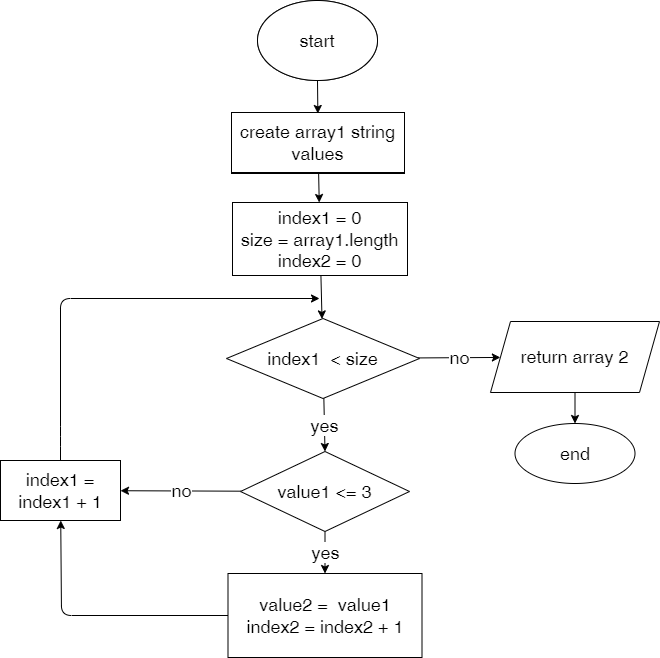

The diagram above was exported from draw.io. Its source (the exported page's mxGraphModel, read from the mxfile embedded in the PNG):
<mxGraphModel dx="1491" dy="1045" grid="0" gridSize="10" guides="1" tooltips="1" connect="1" arrows="1" fold="1" page="0" pageScale="1" pageWidth="850" pageHeight="1100" math="0" shadow="0">
  <root>
    <mxCell id="0" />
    <mxCell id="1" parent="0" />
    <mxCell id="4" value="" style="edgeStyle=none;html=1;fontSize=18;" parent="1" source="2" target="3" edge="1">
      <mxGeometry relative="1" as="geometry" />
    </mxCell>
    <mxCell id="2" value="start" style="ellipse;whiteSpace=wrap;html=1;fontSize=18;" parent="1" vertex="1">
      <mxGeometry x="259" y="-107" width="120" height="80" as="geometry" />
    </mxCell>
    <mxCell id="6" value="" style="edgeStyle=none;html=1;fontSize=18;" parent="1" source="3" target="5" edge="1">
      <mxGeometry relative="1" as="geometry" />
    </mxCell>
    <mxCell id="3" value="create array1 string values" style="whiteSpace=wrap;html=1;fontSize=18;" parent="1" vertex="1">
      <mxGeometry x="233" y="6" width="173" height="60" as="geometry" />
    </mxCell>
    <mxCell id="22" value="" style="edgeStyle=none;html=1;" edge="1" parent="1" source="5" target="21">
      <mxGeometry relative="1" as="geometry" />
    </mxCell>
    <mxCell id="5" value="index1 = 0&lt;br&gt;size = array1.length&lt;br&gt;index2 = 0" style="whiteSpace=wrap;html=1;fontSize=18;" parent="1" vertex="1">
      <mxGeometry x="234" y="95" width="175" height="73" as="geometry" />
    </mxCell>
    <mxCell id="10" value="yes" style="edgeStyle=none;html=1;fontSize=18;" parent="1" source="7" target="9" edge="1">
      <mxGeometry relative="1" as="geometry" />
    </mxCell>
    <mxCell id="13" value="no" style="edgeStyle=none;html=1;fontSize=18;" parent="1" source="7" target="11" edge="1">
      <mxGeometry relative="1" as="geometry" />
    </mxCell>
    <mxCell id="7" value="value1 &amp;lt;= 3" style="rhombus;whiteSpace=wrap;html=1;fontSize=18;" parent="1" vertex="1">
      <mxGeometry x="242" y="344" width="169" height="80" as="geometry" />
    </mxCell>
    <mxCell id="12" value="" style="edgeStyle=none;html=1;fontSize=18;" parent="1" source="9" target="11" edge="1">
      <mxGeometry relative="1" as="geometry">
        <Array as="points">
          <mxPoint x="63" y="508" />
        </Array>
      </mxGeometry>
    </mxCell>
    <mxCell id="9" value="value2 =&amp;nbsp; value1&lt;br&gt;index2 = index2 + 1" style="whiteSpace=wrap;html=1;fontSize=18;" parent="1" vertex="1">
      <mxGeometry x="229.5" y="466" width="194" height="84" as="geometry" />
    </mxCell>
    <mxCell id="14" value="" style="edgeStyle=none;html=1;fontSize=18;" parent="1" source="11" edge="1">
      <mxGeometry relative="1" as="geometry">
        <mxPoint x="321" y="191" as="targetPoint" />
        <Array as="points">
          <mxPoint x="62" y="329" />
          <mxPoint x="62" y="191" />
        </Array>
      </mxGeometry>
    </mxCell>
    <mxCell id="11" value="index1 = index1 + 1" style="whiteSpace=wrap;html=1;fontSize=18;" parent="1" vertex="1">
      <mxGeometry x="2" y="353" width="120" height="60" as="geometry" />
    </mxCell>
    <mxCell id="18" value="" style="edgeStyle=none;html=1;fontSize=18;" parent="1" source="15" target="17" edge="1">
      <mxGeometry relative="1" as="geometry" />
    </mxCell>
    <mxCell id="15" value="return array 2" style="shape=parallelogram;perimeter=parallelogramPerimeter;whiteSpace=wrap;html=1;fixedSize=1;fontSize=18;" parent="1" vertex="1">
      <mxGeometry x="492" y="214" width="169" height="71" as="geometry" />
    </mxCell>
    <mxCell id="17" value="end" style="ellipse;whiteSpace=wrap;html=1;fontSize=18;" parent="1" vertex="1">
      <mxGeometry x="516.5" y="316" width="120" height="60" as="geometry" />
    </mxCell>
    <mxCell id="19" value="start" style="ellipse;whiteSpace=wrap;html=1;fontSize=18;" vertex="1" parent="1">
      <mxGeometry x="259" y="-107" width="120" height="80" as="geometry" />
    </mxCell>
    <mxCell id="20" value="create array1 string values" style="whiteSpace=wrap;html=1;fontSize=18;" vertex="1" parent="1">
      <mxGeometry x="233" y="5" width="173" height="60" as="geometry" />
    </mxCell>
    <mxCell id="23" value="yes" style="edgeStyle=none;html=1;entryX=0.5;entryY=0;entryDx=0;entryDy=0;strokeWidth=1;fontSize=18;" edge="1" parent="1" source="21" target="7">
      <mxGeometry relative="1" as="geometry">
        <mxPoint x="304.5" y="302" as="targetPoint" />
      </mxGeometry>
    </mxCell>
    <mxCell id="24" value="no" style="edgeStyle=none;html=1;fontSize=18;strokeWidth=1;" edge="1" parent="1" source="21" target="15">
      <mxGeometry relative="1" as="geometry" />
    </mxCell>
    <mxCell id="21" value="index1&amp;nbsp; &amp;lt; size" style="rhombus;whiteSpace=wrap;html=1;fontSize=18;" vertex="1" parent="1">
      <mxGeometry x="228" y="211" width="193" height="80" as="geometry" />
    </mxCell>
  </root>
</mxGraphModel>